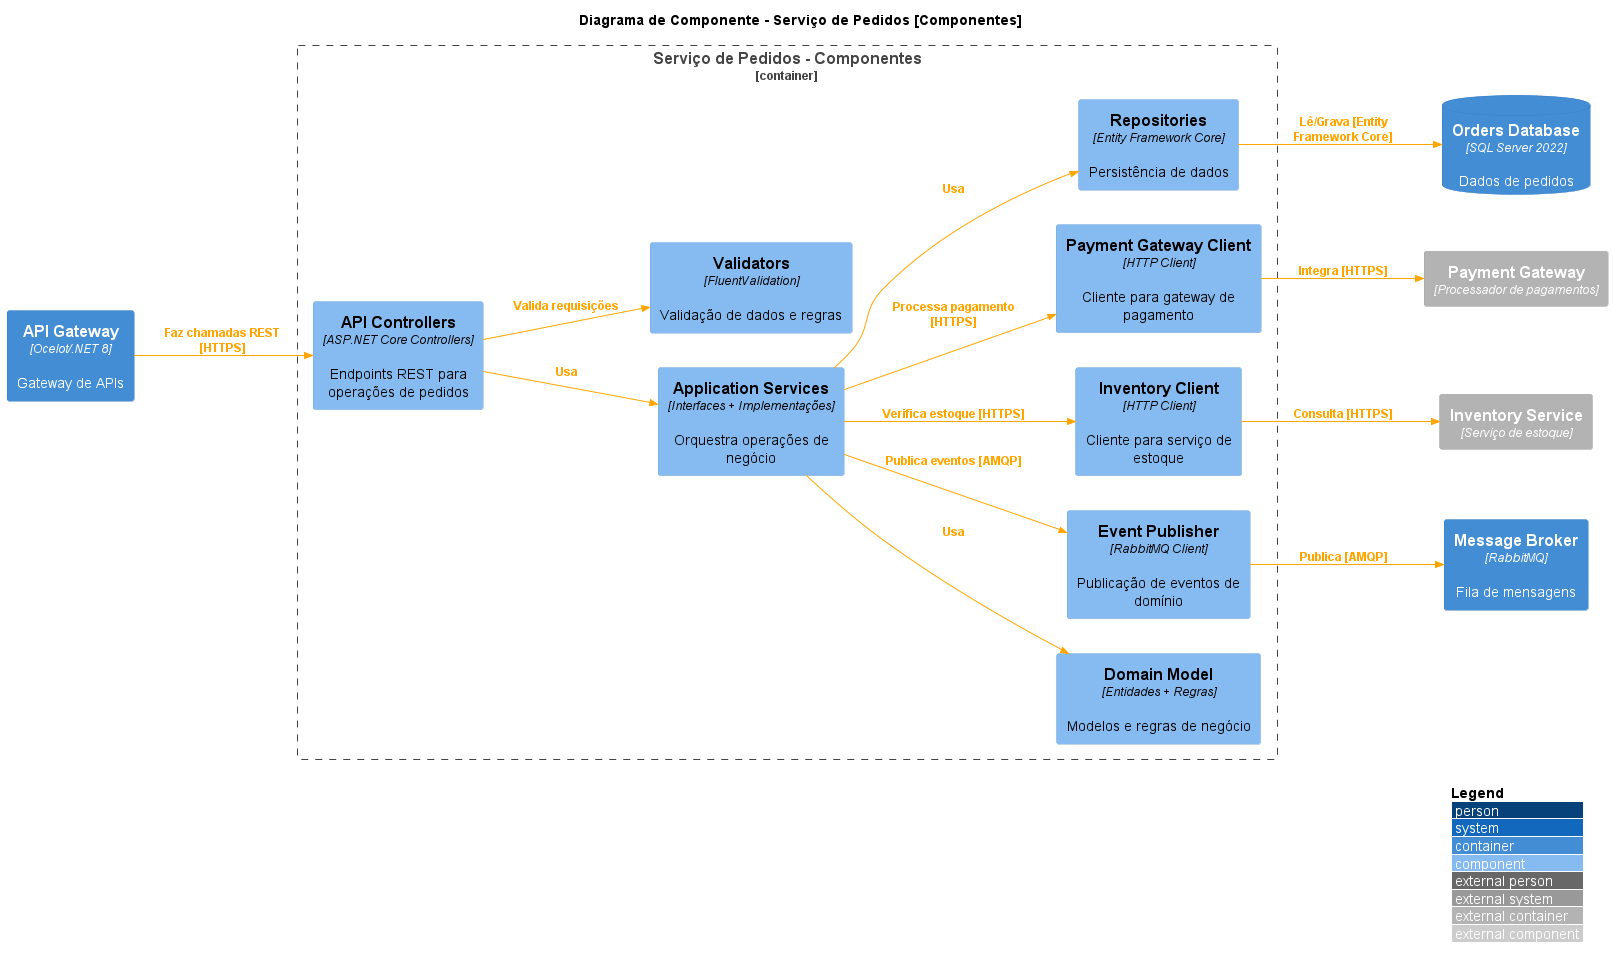

The diagram above was rendered by PlantUML. Its source (embedded in the PNG):
@startuml container
!include https://raw.githubusercontent.com/plantuml-stdlib/C4-PlantUML/master/C4_Container.puml
!include https://raw.githubusercontent.com/plantuml-stdlib/C4-PlantUML/master/C4_Context.puml
!include https://raw.githubusercontent.com/plantuml-stdlib/C4-PlantUML/master/C4_Component.puml

LAYOUT_LANDSCAPE()
LAYOUT_WITH_LEGEND()

   title Diagrama de Componente - Serviço de Pedidos [Componentes]

   Container(apiGateway, "API Gateway", "Ocelot/.NET 8", "Gateway de APIs")
   
   Container_Boundary(orderService, "Serviço de Pedidos - Componentes") {
       Component(orderController, "API Controllers", "ASP.NET Core Controllers", "Endpoints REST para operações de pedidos")
       Component(orderAppService, "Application Services", "Interfaces + Implementações", "Orquestra operações de negócio")
       Component(orderDomain, "Domain Model", "Entidades + Regras", "Modelos e regras de negócio")
       Component(orderRepository, "Repositories", "Entity Framework Core", "Persistência de dados")
       Component(orderValidator, "Validators", "FluentValidation", "Validação de dados e regras")
       Component(paymentIntegration, "Payment Gateway Client", "HTTP Client", "Cliente para gateway de pagamento")
       Component(inventoryIntegration, "Inventory Client", "HTTP Client", "Cliente para serviço de estoque")
       Component(messagePublisher, "Event Publisher", "RabbitMQ Client", "Publicação de eventos de domínio")
   }

   ContainerDb(orderDb, "Orders Database", "SQL Server 2022", "Dados de pedidos")
   Container(messageQueue, "Message Broker", "RabbitMQ", "Fila de mensagens")
   
   Container_Ext(paymentGateway, "Payment Gateway", "Processador de pagamentos")
   Container_Ext(inventoryService, "Inventory Service", "Serviço de estoque")

   UpdateRelStyle(apiGateway, orderController, $textColor="blue", $lineColor="blue")
   UpdateRelStyle(orderController, orderValidator, $textColor="green", $lineColor="green")
   UpdateRelStyle(orderController, orderAppService, $textColor="green", $lineColor="green")
   UpdateRelStyle(orderAppService, orderDomain, $textColor="orange", $lineColor="orange")
   UpdateRelStyle(orderAppService, orderRepository, $textColor="orange", $lineColor="orange")
   UpdateRelStyle(orderAppService, paymentIntegration, $textColor="orange", $lineColor="orange")
   UpdateRelStyle(orderAppService, inventoryIntegration, $textColor="orange", $lineColor="orange")
   UpdateRelStyle(orderAppService, messagePublisher, $textColor="purple", $lineColor="purple")
   UpdateRelStyle(orderRepository, orderDb, $textColor="brown", $lineColor="brown")
   UpdateRelStyle(messagePublisher, messageQueue, $textColor="purple", $lineColor="purple")
   UpdateRelStyle(paymentIntegration, paymentGateway, $textColor="orange", $lineColor="orange")
   UpdateRelStyle(inventoryIntegration, inventoryService, $textColor="orange", $lineColor="orange")

   Rel(apiGateway, orderController, "Faz chamadas REST [HTTPS]")
   
   Rel(orderController, orderValidator, "Valida requisições")
   Rel(orderController, orderAppService, "Usa")
   
   Rel(orderAppService, orderDomain, "Usa")
   Rel(orderAppService, orderRepository, "Usa")
   Rel(orderAppService, paymentIntegration, "Processa pagamento [HTTPS]")
   Rel(orderAppService, inventoryIntegration, "Verifica estoque [HTTPS]")
   Rel(orderAppService, messagePublisher, "Publica eventos [AMQP]")
   
   Rel(orderRepository, orderDb, "Lê/Grava [Entity Framework Core]")
   Rel(messagePublisher, messageQueue, "Publica [AMQP]")
   
   Rel(paymentIntegration, paymentGateway, "Integra [HTTPS]")
   Rel(inventoryIntegration, inventoryService, "Consulta [HTTPS]")
@enduml